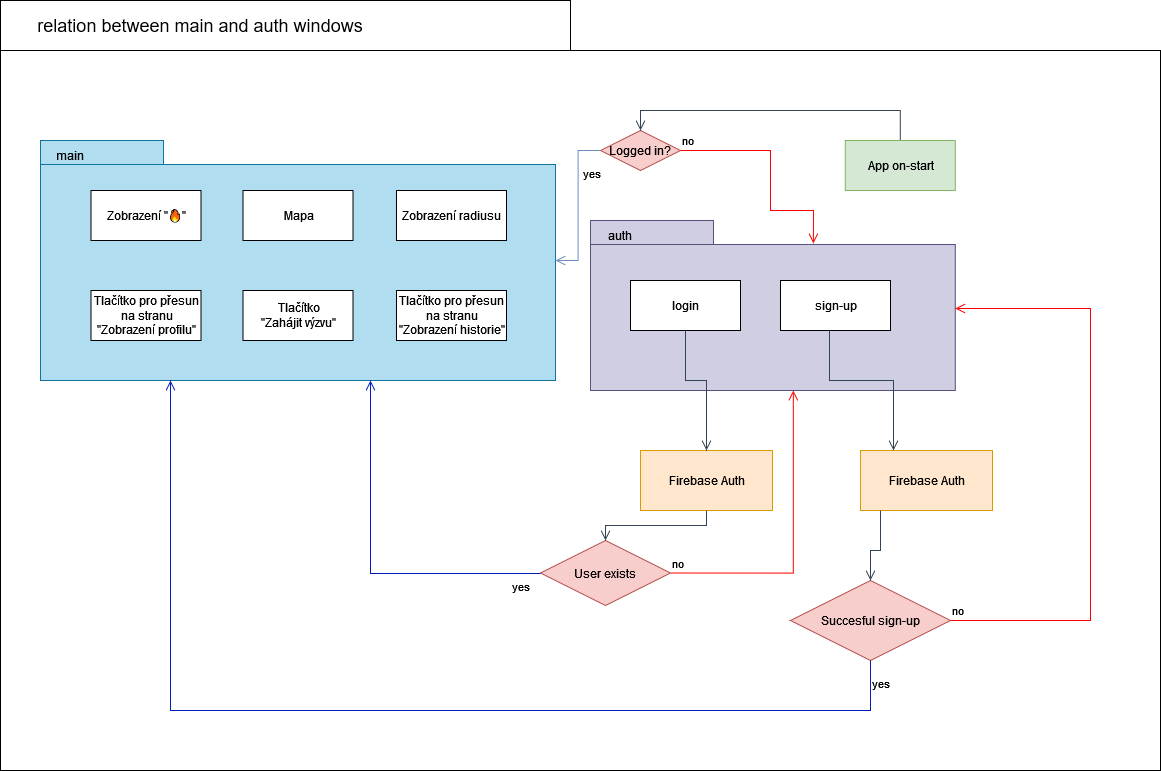

The diagram above was exported from draw.io. Its source (the exported page's mxGraphModel, read from the mxfile embedded in the PNG):
<mxGraphModel dx="2868" dy="2602" grid="1" gridSize="10" guides="1" tooltips="1" connect="1" arrows="1" fold="1" page="1" pageScale="1" pageWidth="850" pageHeight="1100" math="0" shadow="0">
  <root>
    <mxCell id="0" />
    <mxCell id="1" parent="0" />
    <mxCell id="hnwxonKX_5u_VYaq66hI-40" value="" style="shape=folder;fontStyle=1;spacingTop=10;tabWidth=570;tabHeight=50;tabPosition=left;html=1;" parent="1" vertex="1">
      <mxGeometry x="130" y="-40" width="1160" height="770" as="geometry" />
    </mxCell>
    <mxCell id="hnwxonKX_5u_VYaq66hI-11" value="" style="group" parent="1" vertex="1" connectable="0">
      <mxGeometry x="170" y="100" width="515" height="240" as="geometry" />
    </mxCell>
    <mxCell id="42mn6VLUxgxRdRNWfDr9-116" value="" style="shape=folder;fontStyle=1;spacingTop=10;tabWidth=123;tabHeight=24;tabPosition=left;html=1;rounded=0;shadow=0;comic=0;labelBackgroundColor=none;strokeColor=#10739e;strokeWidth=1;fillColor=#b1ddf0;fontFamily=Verdana;fontSize=10;align=center;" parent="hnwxonKX_5u_VYaq66hI-11" vertex="1">
      <mxGeometry width="515" height="240" as="geometry" />
    </mxCell>
    <mxCell id="hnwxonKX_5u_VYaq66hI-3" value="Zobrazení &quot;🔥&quot;" style="html=1;" parent="hnwxonKX_5u_VYaq66hI-11" vertex="1">
      <mxGeometry x="50.5" y="50" width="110" height="50" as="geometry" />
    </mxCell>
    <mxCell id="hnwxonKX_5u_VYaq66hI-4" value="Mapa" style="html=1;" parent="hnwxonKX_5u_VYaq66hI-11" vertex="1">
      <mxGeometry x="202.5" y="50" width="110" height="50" as="geometry" />
    </mxCell>
    <mxCell id="hnwxonKX_5u_VYaq66hI-5" value="Zobrazení radiusu" style="html=1;" parent="hnwxonKX_5u_VYaq66hI-11" vertex="1">
      <mxGeometry x="356" y="50" width="110" height="50" as="geometry" />
    </mxCell>
    <mxCell id="hnwxonKX_5u_VYaq66hI-6" value="&lt;div&gt;Tlačítko pro přesun&lt;/div&gt;&lt;div&gt;na stranu&lt;/div&gt;&quot;Zobrazení profilu&quot;" style="html=1;" parent="hnwxonKX_5u_VYaq66hI-11" vertex="1">
      <mxGeometry x="50.5" y="150" width="110" height="50" as="geometry" />
    </mxCell>
    <mxCell id="hnwxonKX_5u_VYaq66hI-7" value="&lt;div&gt;Tlačítko&lt;/div&gt;&lt;div&gt;&quot;Zahájit výzvu&quot;&lt;br&gt;&lt;/div&gt;" style="html=1;" parent="hnwxonKX_5u_VYaq66hI-11" vertex="1">
      <mxGeometry x="202.5" y="150" width="110" height="50" as="geometry" />
    </mxCell>
    <mxCell id="hnwxonKX_5u_VYaq66hI-8" value="&lt;div&gt;Tlačítko pro přesun&lt;/div&gt;&lt;div&gt;na stranu&lt;/div&gt;&lt;div&gt;&quot;Zobrazení historie&quot;&lt;br&gt;&lt;/div&gt;" style="html=1;" parent="hnwxonKX_5u_VYaq66hI-11" vertex="1">
      <mxGeometry x="356" y="150" width="110" height="50" as="geometry" />
    </mxCell>
    <mxCell id="hnwxonKX_5u_VYaq66hI-10" value="main" style="text;html=1;strokeColor=none;fillColor=none;align=center;verticalAlign=middle;whiteSpace=wrap;rounded=0;" parent="hnwxonKX_5u_VYaq66hI-11" vertex="1">
      <mxGeometry width="60" height="30" as="geometry" />
    </mxCell>
    <mxCell id="hnwxonKX_5u_VYaq66hI-18" value="Firebase Auth" style="html=1;fillColor=#ffe6cc;strokeColor=#d79b00;" parent="1" vertex="1">
      <mxGeometry x="770" y="410" width="132" height="60" as="geometry" />
    </mxCell>
    <mxCell id="hnwxonKX_5u_VYaq66hI-21" value="" style="group" parent="1" vertex="1" connectable="0">
      <mxGeometry x="720" y="180" width="364.78999999999996" height="170" as="geometry" />
    </mxCell>
    <mxCell id="hnwxonKX_5u_VYaq66hI-13" value="" style="shape=folder;fontStyle=1;spacingTop=10;tabWidth=123;tabHeight=24;tabPosition=left;html=1;rounded=0;shadow=0;comic=0;labelBackgroundColor=none;strokeColor=#56517e;strokeWidth=1;fillColor=#d0cee2;fontFamily=Verdana;fontSize=10;align=center;" parent="hnwxonKX_5u_VYaq66hI-21" vertex="1">
      <mxGeometry width="364.79" height="170" as="geometry" />
    </mxCell>
    <mxCell id="hnwxonKX_5u_VYaq66hI-15" value="login" style="html=1;" parent="hnwxonKX_5u_VYaq66hI-21" vertex="1">
      <mxGeometry x="40" y="60" width="110" height="50" as="geometry" />
    </mxCell>
    <mxCell id="hnwxonKX_5u_VYaq66hI-16" value="sign-up" style="html=1;" parent="hnwxonKX_5u_VYaq66hI-21" vertex="1">
      <mxGeometry x="190" y="60" width="110" height="50" as="geometry" />
    </mxCell>
    <mxCell id="hnwxonKX_5u_VYaq66hI-28" value="" style="edgeStyle=orthogonalEdgeStyle;html=1;align=left;verticalAlign=bottom;endArrow=open;endSize=8;strokeColor=#314354;rounded=0;entryX=0.25;entryY=0;entryDx=0;entryDy=0;fillColor=#647687;" parent="hnwxonKX_5u_VYaq66hI-21" target="hnwxonKX_5u_VYaq66hI-27" edge="1">
      <mxGeometry x="-1" relative="1" as="geometry">
        <mxPoint x="260" y="230" as="targetPoint" />
        <mxPoint x="239" y="110" as="sourcePoint" />
        <Array as="points">
          <mxPoint x="239" y="160" />
          <mxPoint x="303" y="160" />
        </Array>
      </mxGeometry>
    </mxCell>
    <mxCell id="hnwxonKX_5u_VYaq66hI-37" value="auth" style="text;html=1;strokeColor=none;fillColor=none;align=center;verticalAlign=middle;whiteSpace=wrap;rounded=0;" parent="hnwxonKX_5u_VYaq66hI-21" vertex="1">
      <mxGeometry width="60" height="30" as="geometry" />
    </mxCell>
    <mxCell id="hnwxonKX_5u_VYaq66hI-22" value="Logged in?" style="rhombus;whiteSpace=wrap;html=1;fillColor=#f8cecc;strokeColor=#b85450;" parent="1" vertex="1">
      <mxGeometry x="730" y="90" width="80" height="40" as="geometry" />
    </mxCell>
    <mxCell id="hnwxonKX_5u_VYaq66hI-23" value="no" style="edgeStyle=orthogonalEdgeStyle;html=1;align=left;verticalAlign=bottom;endArrow=open;endSize=8;strokeColor=#ff0000;rounded=0;entryX=0.611;entryY=0.135;entryDx=0;entryDy=0;entryPerimeter=0;" parent="1" source="hnwxonKX_5u_VYaq66hI-22" target="hnwxonKX_5u_VYaq66hI-13" edge="1">
      <mxGeometry x="-1" relative="1" as="geometry">
        <mxPoint x="910" y="110" as="targetPoint" />
        <Array as="points">
          <mxPoint x="900" y="110" />
          <mxPoint x="900" y="170" />
          <mxPoint x="943" y="170" />
        </Array>
      </mxGeometry>
    </mxCell>
    <mxCell id="hnwxonKX_5u_VYaq66hI-24" value="yes" style="edgeStyle=orthogonalEdgeStyle;html=1;align=left;verticalAlign=top;endArrow=open;endSize=8;strokeColor=#6c8ebf;rounded=0;fillColor=#dae8fc;" parent="1" source="hnwxonKX_5u_VYaq66hI-22" target="42mn6VLUxgxRdRNWfDr9-116" edge="1">
      <mxGeometry x="-0.5804" y="3" relative="1" as="geometry">
        <mxPoint x="770" y="190" as="targetPoint" />
        <mxPoint as="offset" />
      </mxGeometry>
    </mxCell>
    <mxCell id="hnwxonKX_5u_VYaq66hI-25" value="" style="edgeStyle=orthogonalEdgeStyle;html=1;align=left;verticalAlign=bottom;endArrow=open;endSize=8;strokeColor=#314354;rounded=0;exitX=0.5;exitY=0;exitDx=0;exitDy=0;fillColor=#647687;" parent="1" source="hnwxonKX_5u_VYaq66hI-39" edge="1">
      <mxGeometry x="-1" relative="1" as="geometry">
        <mxPoint x="770" y="90" as="targetPoint" />
        <mxPoint x="900" y="50" as="sourcePoint" />
        <Array as="points">
          <mxPoint x="1030" y="70" />
          <mxPoint x="770" y="70" />
        </Array>
      </mxGeometry>
    </mxCell>
    <mxCell id="hnwxonKX_5u_VYaq66hI-26" value="" style="edgeStyle=orthogonalEdgeStyle;html=1;align=left;verticalAlign=bottom;endArrow=open;endSize=8;strokeColor=#314354;rounded=0;exitX=0.5;exitY=1;exitDx=0;exitDy=0;entryX=0.5;entryY=0;entryDx=0;entryDy=0;fillColor=#647687;" parent="1" source="hnwxonKX_5u_VYaq66hI-15" target="hnwxonKX_5u_VYaq66hI-18" edge="1">
      <mxGeometry x="-1" relative="1" as="geometry">
        <mxPoint x="780" y="140" as="targetPoint" />
        <mxPoint x="885.03575" y="214.99" as="sourcePoint" />
        <Array as="points">
          <mxPoint x="815" y="340" />
          <mxPoint x="836" y="340" />
        </Array>
      </mxGeometry>
    </mxCell>
    <mxCell id="hnwxonKX_5u_VYaq66hI-27" value="Firebase Auth" style="html=1;fillColor=#ffe6cc;strokeColor=#d79b00;" parent="1" vertex="1">
      <mxGeometry x="990" y="410" width="132" height="60" as="geometry" />
    </mxCell>
    <mxCell id="hnwxonKX_5u_VYaq66hI-29" value="User exists" style="rhombus;whiteSpace=wrap;html=1;fillColor=#f8cecc;strokeColor=#b85450;" parent="1" vertex="1">
      <mxGeometry x="670" y="500" width="130" height="65" as="geometry" />
    </mxCell>
    <mxCell id="hnwxonKX_5u_VYaq66hI-30" value="no" style="edgeStyle=orthogonalEdgeStyle;html=1;align=left;verticalAlign=bottom;endArrow=open;endSize=8;strokeColor=#ff0000;rounded=0;entryX=0.556;entryY=1;entryDx=0;entryDy=0;entryPerimeter=0;exitX=1;exitY=0.5;exitDx=0;exitDy=0;" parent="1" source="hnwxonKX_5u_VYaq66hI-29" target="hnwxonKX_5u_VYaq66hI-13" edge="1">
      <mxGeometry x="-1" relative="1" as="geometry">
        <mxPoint x="970" y="530" as="targetPoint" />
        <Array as="points">
          <mxPoint x="923" y="532" />
        </Array>
      </mxGeometry>
    </mxCell>
    <mxCell id="hnwxonKX_5u_VYaq66hI-31" value="yes" style="edgeStyle=orthogonalEdgeStyle;html=1;align=left;verticalAlign=top;endArrow=open;endSize=8;strokeColor=#001DBC;rounded=0;fillColor=#0050ef;" parent="1" edge="1">
      <mxGeometry x="-0.8347" relative="1" as="geometry">
        <mxPoint x="500" y="340" as="targetPoint" />
        <mxPoint x="670" y="533" as="sourcePoint" />
        <Array as="points">
          <mxPoint x="500" y="533" />
        </Array>
        <mxPoint as="offset" />
      </mxGeometry>
    </mxCell>
    <mxCell id="hnwxonKX_5u_VYaq66hI-32" value="" style="edgeStyle=orthogonalEdgeStyle;html=1;align=left;verticalAlign=bottom;endArrow=open;endSize=8;strokeColor=#314354;rounded=0;exitX=0.5;exitY=1;exitDx=0;exitDy=0;entryX=0.5;entryY=0;entryDx=0;entryDy=0;fillColor=#647687;" parent="1" source="hnwxonKX_5u_VYaq66hI-18" target="hnwxonKX_5u_VYaq66hI-29" edge="1">
      <mxGeometry x="-1" relative="1" as="geometry">
        <mxPoint x="640" y="450" as="targetPoint" />
        <mxPoint x="745.03575" y="524.99" as="sourcePoint" />
      </mxGeometry>
    </mxCell>
    <mxCell id="hnwxonKX_5u_VYaq66hI-33" value="Succesful sign-up" style="rhombus;whiteSpace=wrap;html=1;fillColor=#f8cecc;strokeColor=#b85450;" parent="1" vertex="1">
      <mxGeometry x="920" y="540" width="160" height="80" as="geometry" />
    </mxCell>
    <mxCell id="hnwxonKX_5u_VYaq66hI-34" value="no" style="edgeStyle=orthogonalEdgeStyle;html=1;align=left;verticalAlign=bottom;endArrow=open;endSize=8;strokeColor=#ff0000;rounded=0;" parent="1" source="hnwxonKX_5u_VYaq66hI-33" target="hnwxonKX_5u_VYaq66hI-13" edge="1">
      <mxGeometry x="-1" relative="1" as="geometry">
        <mxPoint x="1120" y="268" as="targetPoint" />
        <Array as="points">
          <mxPoint x="1220" y="580" />
          <mxPoint x="1220" y="268" />
        </Array>
      </mxGeometry>
    </mxCell>
    <mxCell id="hnwxonKX_5u_VYaq66hI-35" value="yes" style="edgeStyle=orthogonalEdgeStyle;html=1;align=left;verticalAlign=top;endArrow=open;endSize=8;strokeColor=#001DBC;rounded=0;fillColor=#0050ef;" parent="1" source="hnwxonKX_5u_VYaq66hI-33" target="42mn6VLUxgxRdRNWfDr9-116" edge="1">
      <mxGeometry x="-0.9815" relative="1" as="geometry">
        <mxPoint x="1050" y="620" as="targetPoint" />
        <Array as="points">
          <mxPoint x="1000" y="670" />
          <mxPoint x="300" y="670" />
        </Array>
        <mxPoint as="offset" />
      </mxGeometry>
    </mxCell>
    <mxCell id="hnwxonKX_5u_VYaq66hI-36" value="" style="edgeStyle=orthogonalEdgeStyle;html=1;align=left;verticalAlign=bottom;endArrow=open;endSize=8;strokeColor=#314354;rounded=0;entryX=0.5;entryY=0;entryDx=0;entryDy=0;fillColor=#647687;" parent="1" source="hnwxonKX_5u_VYaq66hI-27" target="hnwxonKX_5u_VYaq66hI-33" edge="1">
      <mxGeometry x="-1" relative="1" as="geometry">
        <mxPoint x="1172" y="600" as="targetPoint" />
        <mxPoint x="1058" y="480" as="sourcePoint" />
        <Array as="points">
          <mxPoint x="1010" y="510" />
          <mxPoint x="1000" y="510" />
        </Array>
      </mxGeometry>
    </mxCell>
    <mxCell id="hnwxonKX_5u_VYaq66hI-39" value="App on-start" style="html=1;fillColor=#d5e8d4;strokeColor=#82b366;" parent="1" vertex="1">
      <mxGeometry x="974.79" y="100" width="110" height="50" as="geometry" />
    </mxCell>
    <mxCell id="hnwxonKX_5u_VYaq66hI-41" value="&lt;font style=&quot;font-size: 18px;&quot;&gt;relation between main and auth windows&lt;/font&gt;" style="text;html=1;strokeColor=none;fillColor=none;align=center;verticalAlign=middle;whiteSpace=wrap;rounded=0;" parent="1" vertex="1">
      <mxGeometry x="150" y="-30" width="360" height="30" as="geometry" />
    </mxCell>
  </root>
</mxGraphModel>